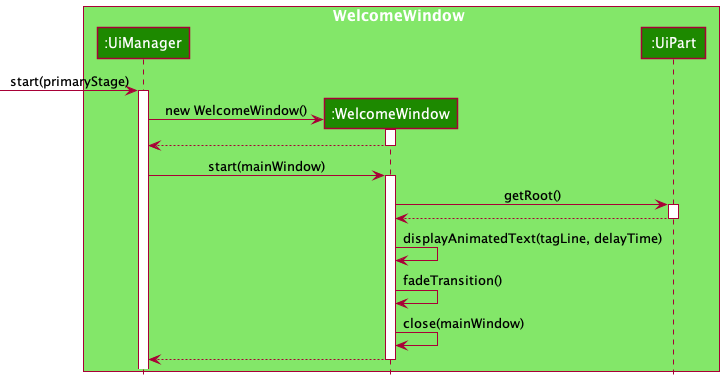

The diagram above was rendered by PlantUML. Its source (embedded in the PNG):
@startuml
!include style.puml

box WelcomeWindow UI_COLOR_T1
participant ":UiManager" as UiManager UI_COLOR
participant ":WelcomeWindow" as WelcomeWindow UI_COLOR
participant ":UiPart" as UiPart UI_COLOR

[-> UiManager : start(primaryStage)
activate UiManager

create WelcomeWindow
UiManager -> WelcomeWindow : new WelcomeWindow()
activate WelcomeWindow

WelcomeWindow --> UiManager
deactivate

UiManager -> WelcomeWindow : start(mainWindow)
activate WelcomeWindow

WelcomeWindow -> UiPart : getRoot()
activate UiPart

UiPart --> WelcomeWindow
deactivate UiPart

WelcomeWindow -> WelcomeWindow : displayAnimatedText(tagLine, delayTime)

WelcomeWindow -> WelcomeWindow : fadeTransition()

WelcomeWindow -> WelcomeWindow : close(mainWindow)

WelcomeWindow --> UiManager
deactivate WelcomeWindow

@enduml